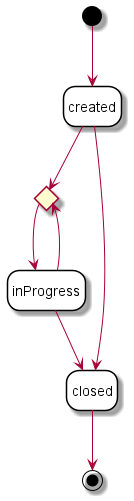

The diagram above was rendered by PlantUML. Its source (embedded in the PNG):
@startuml

'skinparam Linetype polyline
'skinparam Linetype ortho
skinparam state {
    BackgroundColor White
    BorderColor Black
}
hide empty description

'''decisions'''
state merge <<choice>> 

''' diagram'''
[*] -d-> created

created -d-> merge
merge -d-> inProgress
inProgress --> merge
inProgress -d-> closed
created -d-> closed


closed --> [*]

@enduml